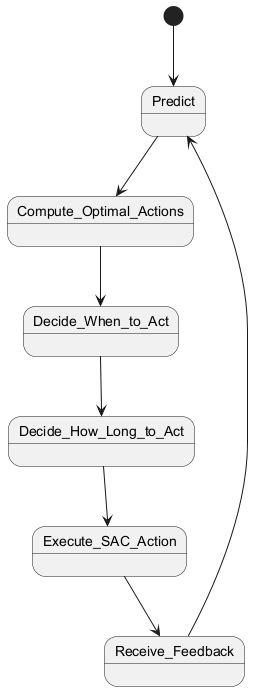

The diagram above was rendered by PlantUML. Its source (embedded in the PNG):
@startuml
[*] --> Predict
Predict --> Compute_Optimal_Actions
Compute_Optimal_Actions --> Decide_When_to_Act
Decide_When_to_Act --> Decide_How_Long_to_Act
Decide_How_Long_to_Act --> Execute_SAC_Action
Execute_SAC_Action --> Receive_Feedback
Receive_Feedback --> Predict
@enduml